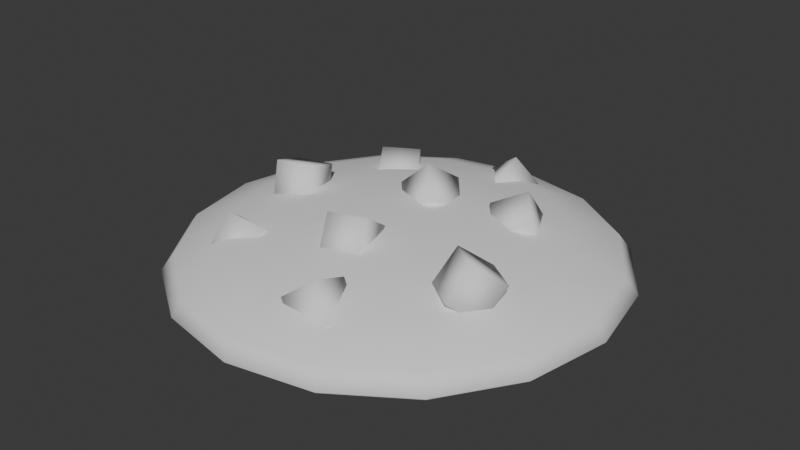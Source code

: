 # Source: COOKIE.blend  (saved by Blender 4.5.88; exported with 4.5.12 LTS)
import bpy
from mathutils import Matrix  # noqa: F401  (used for matrix-valued properties, if any)

bpy.ops.wm.read_factory_settings(use_empty=True)
scene = bpy.context.scene
scene.name = 'Scene'

# ---- collections
col_collection = bpy.data.collections.new('Collection'); scene.collection.children.link(col_collection)

# ---- world
world_world = bpy.data.worlds.new('World'); scene.world = world_world
world_world.use_nodes = True; world_world.node_tree.nodes.clear()
_N = world_world.node_tree.nodes; _L = world_world.node_tree.links
n0 = _N.new('ShaderNodeOutputWorld'); n0.name = 'World Output'; n0.location = (300, 300)
n1 = _N.new('ShaderNodeBackground'); n1.name = 'Background'; n1.location = (10, 300)
n1.inputs[0].default_value = (0.05088, 0.05088, 0.05088, 1.0)
_L.new(n1.outputs[0], n0.inputs[0])
n0.is_active_output = True
world_world.color = (0.05088, 0.05088, 0.05088)
world_world.sun_shadow_jitter_overblur = 0.0

# ---- meshes
me_sphere = bpy.data.meshes.new('Sphere')
me_sphere.from_pydata([(0.0, 0.9239, 0.3827), (0.1464, 0.3536, 0.9239), (0.2706, 0.6533, 0.7071), (0.3536, 0.8536, 0.3827), (0.2706, 0.2706, 0.9239), (0.5, 0.5, 0.7071), (0.6533, 0.6533, 0.3827), (0.3536, 0.1464, 0.9239), (0.6533, 0.2706, 0.7071), (0.8536, 0.3536, 0.3827), (0.3827, -4.47e-08, 0.9239), (0.7071, -8.941e-08, 0.7071), (0.9239, -1.192e-07, 0.3827), (0.3536, -0.1464, 0.9239), (0.6533, -0.2706, 0.7071), (0.8536, -0.3536, 0.3827), (0.2706, -0.2706, 0.9239), (0.5, -0.5, 0.7071), (0.6533, -0.6533, 0.3827), (0.1464, -0.3536, 0.9239), (0.2706, -0.6533, 0.7071), (0.3536, -0.8536, 0.3827), (-1.192e-07, -0.3827, 0.9239), (-2.235e-07, -0.7071, 0.7071), (-2.384e-07, -0.9239, 0.3827), (0.0, 0.0, 1.0), (-0.1464, -0.3536, 0.9239), (-0.2706, -0.6533, 0.7071), (-0.3536, -0.8536, 0.3827), (-0.2706, -0.2706, 0.9239), (-0.5, -0.5, 0.7071), (-0.6533, -0.6533, 0.3827), (-0.3536, -0.1464, 0.9239), (-0.6533, -0.2706, 0.7071), (-0.8536, -0.3536, 0.3827), (-0.3827, 1.788e-07, 0.9239), (-0.7071, 3.278e-07, 0.7071), (-0.9239, 3.576e-07, 0.3827), (-0.3536, 0.1464, 0.9239), (-0.6533, 0.2706, 0.7071), (-0.8536, 0.3536, 0.3827), (-0.2706, 0.2706, 0.9239), (-0.5, 0.5, 0.7071), (-0.6533, 0.6533, 0.3827), (-0.1464, 0.3536, 0.9239), (-0.2706, 0.6533, 0.7071), (-0.3536, 0.8536, 0.3827), (2.384e-07, 0.3827, 0.9239), (4.47e-07, 0.7071, 0.7071), (-2.049e-08, 0.9315, 0.0), (0.3565, 0.8606, 0.0), (0.6587, 0.6587, 0.0), (0.8606, 0.3565, 0.0), (0.9315, -1.332e-07, 0.0), (0.8606, -0.3565, 0.0), (0.6587, -0.6587, 0.0), (0.3565, -0.8606, 0.0), (-3.157e-07, -0.9315, 0.0), (-0.3565, -0.8606, 0.0), (-0.6587, -0.6587, 0.0), (-0.8606, -0.3565, 0.0), (-0.9315, 5.784e-07, 0.0), (-0.8606, 0.3565, 0.0), (-0.6587, 0.6587, 0.0), (-0.3565, 0.8606, 0.0), (-9.166e-09, 0.9621, 0.03644), (0.0, 0.9794, 0.1034), (0.3748, 0.9049, 0.1034), (0.3682, 0.8889, 0.03644), (0.6926, 0.6926, 0.1034), (0.6803, 0.6803, 0.03644), (0.9049, 0.3748, 0.1034), (0.8889, 0.3682, 0.03644), (0.9794, -1.41e-07, 0.1034), (0.9621, -1.391e-07, 0.03644), (0.9049, -0.3748, 0.1034), (0.8889, -0.3682, 0.03644), (0.6926, -0.6926, 0.1034), (0.6803, -0.6803, 0.03644), (0.3748, -0.9049, 0.1034), (0.3682, -0.8889, 0.03644), (-3.254e-07, -0.9794, 0.1034), (-3.275e-07, -0.9621, 0.03644), (-0.3748, -0.9049, 0.1034), (-0.3682, -0.8889, 0.03644), (-0.6926, -0.6926, 0.1034), (-0.6803, -0.6803, 0.03644), (-0.9049, -0.3748, 0.1034), (-0.8889, -0.3682, 0.03644), (-0.9794, 4.664e-07, 0.1034), (-0.9621, 5.245e-07, 0.03644), (-0.9049, 0.3748, 0.1034), (-0.8889, 0.3682, 0.03644), (-0.6926, 0.6926, 0.1034), (-0.6803, 0.6803, 0.03644), (-0.3748, 0.9049, 0.1034), (-0.3682, 0.8889, 0.03644)], [], [(49, 50, 51, 52, 53, 54, 55, 56, 57, 58, 59, 60, 61, 62, 63, 64), (48, 47, 1, 2), (0, 48, 2, 3), (47, 25, 1), (3, 2, 5, 6), (1, 25, 4), (53, 52, 72, 74), (2, 1, 4, 5), (6, 5, 8, 9), (4, 25, 7), (54, 53, 74, 76), (5, 4, 7, 8), (76, 78, 55, 54), (8, 7, 10, 11), (9, 8, 11, 12), (7, 25, 10), (56, 55, 78, 80), (11, 10, 13, 14), (12, 11, 14, 15), (10, 25, 13), (15, 14, 17, 18), (13, 25, 16), (57, 56, 80, 82), (14, 13, 16, 17), (18, 17, 20, 21), (16, 25, 19), (82, 84, 58, 57), (17, 16, 19, 20), (84, 86, 59, 58), (20, 19, 22, 23), (21, 20, 23, 24), (19, 25, 22), (23, 22, 26, 27), (24, 23, 27, 28), (22, 25, 26), (60, 59, 86, 88), (28, 27, 30, 31), (26, 25, 29), (61, 60, 88, 90), (27, 26, 29, 30), (29, 25, 32), (90, 92, 62, 61), (30, 29, 32, 33), (31, 30, 33, 34), (92, 94, 63, 62), (33, 32, 35, 36), (34, 33, 36, 37), (32, 25, 35), (37, 36, 39, 40), (35, 25, 38), (64, 63, 94, 96), (36, 35, 38, 39), (40, 39, 42, 43), (38, 25, 41), (39, 38, 41, 42), (42, 41, 44, 45), (43, 42, 45, 46), (41, 25, 44), (68, 70, 51, 50), (45, 44, 47, 48), (46, 45, 48, 0), (44, 25, 47), (70, 72, 52, 51), (95, 46, 0, 66), (67, 3, 6, 69), (69, 6, 9, 71), (71, 9, 12, 73), (73, 12, 15, 75), (75, 15, 18, 77), (77, 18, 21, 79), (79, 21, 24, 81), (81, 24, 28, 83), (83, 28, 31, 85), (85, 31, 34, 87), (87, 34, 37, 89), (89, 37, 40, 91), (91, 40, 43, 93), (93, 43, 46, 95), (50, 49, 65, 68), (66, 0, 3, 67), (66, 67, 68, 65), (67, 69, 70, 68), (69, 71, 72, 70), (71, 73, 74, 72), (73, 75, 76, 74), (75, 77, 78, 76), (77, 79, 80, 78), (79, 81, 82, 80), (81, 83, 84, 82), (83, 85, 86, 84), (85, 87, 88, 86), (87, 89, 90, 88), (89, 91, 92, 90), (91, 93, 94, 92), (93, 95, 96, 94), (95, 66, 65, 96), (49, 64, 96, 65)])
me_sphere.polygons.foreach_set('use_smooth', [True] * 97)
_uv = me_sphere.uv_layers.new(name='UVMap')
_uv.uv.foreach_set('vector', [0.7394, 0.5, 0.6803, 0.5, 0.6208, 0.5, 0.5611, 0.5, 0.5014, 0.5, 0.4417, 0.5, 0.3822, 0.5, 0.3231, 0.5, 0.2647, 0.5, 0.2076, 0.5, 0.1543, 0.5, 0.1717, 0.5, 0.8908, 0.5, 0.9082, 0.5, 0.8549, 0.5, 0.7978, 0.5, 0.75, 0.75, 0.75, 0.875, 0.6875, 0.875, 0.6875, 0.75, 0.75, 0.625, 0.75, 0.75, 0.6875, 0.75, 0.6875, 0.625, 0.75, 0.875, 0.7187, 1.0, 0.6875, 0.875, 0.6875, 0.625, 0.6875, 0.75, 0.625, 0.75, 0.625, 0.625, 0.6875, 0.875, 0.6562, 1.0, 0.625, 0.875, 0.5014, 0.5, 0.5611, 0.5, 0.5619, 0.5119, 0.5006, 0.5119, 0.6875, 0.75, 0.6875, 0.875, 0.625, 0.875, 0.625, 0.75, 0.625, 0.625, 0.625, 0.75, 0.5625, 0.75, 0.5625, 0.625, 0.625, 0.875, 0.5938, 1.0, 0.5625, 0.875, 0.4417, 0.5, 0.5014, 0.5, 0.5006, 0.5119, 0.4394, 0.5119, 0.625, 0.75, 0.625, 0.875, 0.5625, 0.875, 0.5625, 0.75, 0.4394, 0.5119, 0.3782, 0.5119, 0.3822, 0.5, 0.4417, 0.5, 0.5625, 0.75, 0.5625, 0.875, 0.5, 0.875, 0.5, 0.75, 0.5625, 0.625, 0.5625, 0.75, 0.5, 0.75, 0.5, 0.625, 0.5625, 0.875, 0.5312, 1.0, 0.5, 0.875, 0.3231, 0.5, 0.3822, 0.5, 0.3782, 0.5119, 0.3173, 0.5119, 0.5, 0.75, 0.5, 0.875, 0.4375, 0.875, 0.4375, 0.75, 0.5, 0.625, 0.5, 0.75, 0.4375, 0.75, 0.4375, 0.625, 0.5, 0.875, 0.4687, 1.0, 0.4375, 0.875, 0.4375, 0.625, 0.4375, 0.75, 0.375, 0.75, 0.375, 0.625, 0.4375, 0.875, 0.4062, 1.0, 0.375, 0.875, 0.2647, 0.5, 0.3231, 0.5, 0.3173, 0.5119, 0.2566, 0.5119, 0.4375, 0.75, 0.4375, 0.875, 0.375, 0.875, 0.375, 0.75, 0.375, 0.625, 0.375, 0.75, 0.3125, 0.75, 0.3125, 0.625, 0.375, 0.875, 0.3437, 1.0, 0.3125, 0.875, 0.2566, 0.5119, 0.1965, 0.5119, 0.2076, 0.5, 0.2647, 0.5, 0.375, 0.75, 0.375, 0.875, 0.3125, 0.875, 0.3125, 0.75, 0.1965, 0.5119, 0.1381, 0.5119, 0.1543, 0.5, 0.2076, 0.5, 0.3125, 0.75, 0.3125, 0.875, 0.25, 0.875, 0.25, 0.75, 0.3125, 0.625, 0.3125, 0.75, 0.25, 0.75, 0.25, 0.625, 0.3125, 0.875, 0.2812, 1.0, 0.25, 0.875, 0.25, 0.75, 0.25, 0.875, 0.1875, 0.875, 0.1875, 0.75, 0.25, 0.625, 0.25, 0.75, 0.1875, 0.75, 0.1875, 0.625, 0.25, 0.875, 0.2187, 1.0, 0.1875, 0.875, 0.1717, 0.5, 0.1543, 0.5, 0.1381, 0.5119, 0.1113, 0.5119, 0.1875, 0.625, 0.1875, 0.75, 0.125, 0.75, 0.125, 0.625, 0.1875, 0.875, 0.1562, 1.0, 0.125, 0.875, 0.8908, 0.5, 0.1717, 0.5, 0.1147, 0.5, 0.9478, 0.5, 0.1875, 0.75, 0.1875, 0.875, 0.125, 0.875, 0.125, 0.75, 0.125, 0.875, 0.09375, 1.0, 0.0625, 0.875, 0.9512, 0.5119, 0.9244, 0.5119, 0.9082, 0.5, 0.8908, 0.5, 0.125, 0.75, 0.125, 0.875, 0.0625, 0.875, 0.0625, 0.75, 0.125, 0.625, 0.125, 0.75, 0.0625, 0.75, 0.0625, 0.625, 0.9244, 0.5119, 0.866, 0.5119, 0.8549, 0.5, 0.9082, 0.5, 0.0625, 0.75, 0.0625, 0.875, 0.0, 0.875, 0.0, 0.75, 0.0625, 0.625, 0.0625, 0.75, 0.0, 0.75, 0.0, 0.625, 0.0625, 0.875, 0.03125, 1.0, 0.0, 0.875, 1.0, 0.625, 1.0, 0.75, 0.9375, 0.75, 0.9375, 0.625, 1.0, 0.875, 0.9687, 1.0, 0.9375, 0.875, 0.7978, 0.5, 0.8549, 0.5, 0.866, 0.5119, 0.8059, 0.5119, 1.0, 0.75, 1.0, 0.875, 0.9375, 0.875, 0.9375, 0.75, 0.9375, 0.625, 0.9375, 0.75, 0.875, 0.75, 0.875, 0.625, 0.9375, 0.875, 0.9062, 1.0, 0.875, 0.875, 0.9375, 0.75, 0.9375, 0.875, 0.875, 0.875, 0.875, 0.75, 0.875, 0.75, 0.875, 0.875, 0.8125, 0.875, 0.8125, 0.75, 0.875, 0.625, 0.875, 0.75, 0.8125, 0.75, 0.8125, 0.625, 0.875, 0.875, 0.8437, 1.0, 0.8125, 0.875, 0.6843, 0.5119, 0.6231, 0.5119, 0.6208, 0.5, 0.6803, 0.5, 0.8125, 0.75, 0.8125, 0.875, 0.75, 0.875, 0.75, 0.75, 0.8125, 0.625, 0.8125, 0.75, 0.75, 0.75, 0.75, 0.625, 0.8125, 0.875, 0.7812, 1.0, 0.75, 0.875, 0.6231, 0.5119, 0.5619, 0.5119, 0.5611, 0.5, 0.6208, 0.5, 0.8125, 0.5338, 0.8125, 0.625, 0.75, 0.625, 0.75, 0.5338, 0.6875, 0.5338, 0.6875, 0.625, 0.625, 0.625, 0.625, 0.5338, 0.625, 0.5338, 0.625, 0.625, 0.5625, 0.625, 0.5625, 0.5338, 0.5625, 0.5338, 0.5625, 0.625, 0.5, 0.625, 0.5, 0.5338, 0.5, 0.5338, 0.5, 0.625, 0.4375, 0.625, 0.4375, 0.5338, 0.4375, 0.5338, 0.4375, 0.625, 0.375, 0.625, 0.375, 0.5338, 0.375, 0.5338, 0.375, 0.625, 0.3125, 0.625, 0.3125, 0.5338, 0.3125, 0.5338, 0.3125, 0.625, 0.25, 0.625, 0.25, 0.5338, 0.25, 0.5338, 0.25, 0.625, 0.1875, 0.625, 0.1875, 0.5338, 0.1875, 0.5338, 0.1875, 0.625, 0.125, 0.625, 0.125, 0.5338, 0.125, 0.5338, 0.125, 0.625, 0.0625, 0.625, 0.0625, 0.5338, 0.0625, 0.5338, 0.0625, 0.625, 0.0, 0.625, 0.0, 0.5338, 1.0, 0.5338, 1.0, 0.625, 0.9375, 0.625, 0.9375, 0.5338, 0.9375, 0.5338, 0.9375, 0.625, 0.875, 0.625, 0.875, 0.5338, 0.875, 0.5338, 0.875, 0.625, 0.8125, 0.625, 0.8125, 0.5338, 0.6803, 0.5, 0.7394, 0.5, 0.7452, 0.5119, 0.6843, 0.5119, 0.75, 0.5338, 0.75, 0.625, 0.6875, 0.625, 0.6875, 0.5338, 0.75, 0.5338, 0.6875, 0.5338, 0.6843, 0.5119, 0.7452, 0.5119, 0.6875, 0.5338, 0.625, 0.5338, 0.6231, 0.5119, 0.6843, 0.5119, 0.625, 0.5338, 0.5625, 0.5338, 0.5619, 0.5119, 0.6231, 0.5119, 0.5625, 0.5338, 0.5, 0.5338, 0.5006, 0.5119, 0.5619, 0.5119, 0.5, 0.5338, 0.4375, 0.5338, 0.4394, 0.5119, 0.5006, 0.5119, 0.4375, 0.5338, 0.375, 0.5338, 0.3782, 0.5119, 0.4394, 0.5119, 0.375, 0.5338, 0.3125, 0.5338, 0.3173, 0.5119, 0.3782, 0.5119, 0.3125, 0.5338, 0.25, 0.5338, 0.2566, 0.5119, 0.3173, 0.5119, 0.25, 0.5338, 0.1875, 0.5338, 0.1965, 0.5119, 0.2566, 0.5119, 0.1875, 0.5338, 0.125, 0.5338, 0.1381, 0.5119, 0.1965, 0.5119, 0.125, 0.5338, 0.0625, 0.5338, 0.1113, 0.5119, 0.1381, 0.5119, 0.07214, 0.5, 0.9904, 0.5, 0.9478, 0.5, 0.1147, 0.5, 1.0, 0.5338, 0.9375, 0.5338, 0.9244, 0.5119, 0.9512, 0.5119, 0.9375, 0.5338, 0.875, 0.5338, 0.866, 0.5119, 0.9244, 0.5119, 0.875, 0.5338, 0.8125, 0.5338, 0.8059, 0.5119, 0.866, 0.5119, 0.8125, 0.5338, 0.75, 0.5338, 0.7452, 0.5119, 0.8059, 0.5119, 0.7394, 0.5, 0.7978, 0.5, 0.8059, 0.5119, 0.7452, 0.5119])
me_sphere.update()
me_cube_001 = bpy.data.meshes.new('Cube.001')
me_cube_001.from_pydata([(-1.0, -1.0, -1.0), (-1.0, -1.0, 1.0), (-1.0, 1.0, -1.0), (-1.0, 1.0, 1.0), (1.0, -1.0, -1.0), (1.0, -1.0, 1.0), (1.0, 1.0, -1.0), (1.0, 1.0, 1.0)], [], [(0, 1, 3, 2), (2, 3, 7, 6), (6, 7, 5, 4), (4, 5, 1, 0), (2, 6, 4, 0), (7, 3, 1, 5)])
me_cube_001.polygons.foreach_set('use_smooth', [True] * 6)
_uv = me_cube_001.uv_layers.new(name='UVMap')
_uv.uv.foreach_set('vector', [0.375, 0.0, 0.625, 0.0, 0.625, 0.25, 0.375, 0.25, 0.375, 0.25, 0.625, 0.25, 0.625, 0.5, 0.375, 0.5, 0.375, 0.5, 0.625, 0.5, 0.625, 0.75, 0.375, 0.75, 0.375, 0.75, 0.625, 0.75, 0.625, 1.0, 0.375, 1.0, 0.125, 0.5, 0.375, 0.5, 0.375, 0.75, 0.125, 0.75, 0.625, 0.5, 0.875, 0.5, 0.875, 0.75, 0.625, 0.75])
me_cube_001.update()
me_cube_002 = bpy.data.meshes.new('Cube.002')
me_cube_002.from_pydata([(-1.0, -1.0, -1.0), (-1.0, -1.0, 1.0), (-1.0, 1.0, -1.0), (-1.0, 1.0, 1.0), (1.0, -1.0, -1.0), (1.0, -1.0, 1.0), (1.0, 1.0, -1.0), (1.0, 1.0, 1.0)], [], [(0, 1, 3, 2), (2, 3, 7, 6), (6, 7, 5, 4), (4, 5, 1, 0), (2, 6, 4, 0), (7, 3, 1, 5)])
me_cube_002.polygons.foreach_set('use_smooth', [True] * 6)
_uv = me_cube_002.uv_layers.new(name='UVMap')
_uv.uv.foreach_set('vector', [0.375, 0.0, 0.625, 0.0, 0.625, 0.25, 0.375, 0.25, 0.375, 0.25, 0.625, 0.25, 0.625, 0.5, 0.375, 0.5, 0.375, 0.5, 0.625, 0.5, 0.625, 0.75, 0.375, 0.75, 0.375, 0.75, 0.625, 0.75, 0.625, 1.0, 0.375, 1.0, 0.125, 0.5, 0.375, 0.5, 0.375, 0.75, 0.125, 0.75, 0.625, 0.5, 0.875, 0.5, 0.875, 0.75, 0.625, 0.75])
me_cube_002.update()
me_cube_003 = bpy.data.meshes.new('Cube.003')
me_cube_003.from_pydata([(-1.0, -1.0, -1.0), (-1.0, -1.0, 1.0), (-1.0, 1.0, -1.0), (-1.0, 1.0, 1.0), (1.0, -1.0, -1.0), (1.0, -1.0, 1.0), (1.0, 1.0, -1.0), (1.0, 1.0, 1.0)], [], [(0, 1, 3, 2), (2, 3, 7, 6), (6, 7, 5, 4), (4, 5, 1, 0), (2, 6, 4, 0), (7, 3, 1, 5)])
me_cube_003.polygons.foreach_set('use_smooth', [True] * 6)
_uv = me_cube_003.uv_layers.new(name='UVMap')
_uv.uv.foreach_set('vector', [0.375, 0.0, 0.625, 0.0, 0.625, 0.25, 0.375, 0.25, 0.375, 0.25, 0.625, 0.25, 0.625, 0.5, 0.375, 0.5, 0.375, 0.5, 0.625, 0.5, 0.625, 0.75, 0.375, 0.75, 0.375, 0.75, 0.625, 0.75, 0.625, 1.0, 0.375, 1.0, 0.125, 0.5, 0.375, 0.5, 0.375, 0.75, 0.125, 0.75, 0.625, 0.5, 0.875, 0.5, 0.875, 0.75, 0.625, 0.75])
me_cube_003.update()
me_cube_004 = bpy.data.meshes.new('Cube.004')
me_cube_004.from_pydata([(-1.0, -1.0, -1.0), (-1.0, -1.0, 1.0), (-1.0, 1.0, -1.0), (-1.0, 1.0, 1.0), (1.0, -1.0, -1.0), (1.0, -1.0, 1.0), (1.0, 1.0, -1.0), (1.0, 1.0, 1.0)], [], [(0, 1, 3, 2), (2, 3, 7, 6), (6, 7, 5, 4), (4, 5, 1, 0), (2, 6, 4, 0), (7, 3, 1, 5)])
me_cube_004.polygons.foreach_set('use_smooth', [True] * 6)
_uv = me_cube_004.uv_layers.new(name='UVMap')
_uv.uv.foreach_set('vector', [0.375, 0.0, 0.625, 0.0, 0.625, 0.25, 0.375, 0.25, 0.375, 0.25, 0.625, 0.25, 0.625, 0.5, 0.375, 0.5, 0.375, 0.5, 0.625, 0.5, 0.625, 0.75, 0.375, 0.75, 0.375, 0.75, 0.625, 0.75, 0.625, 1.0, 0.375, 1.0, 0.125, 0.5, 0.375, 0.5, 0.375, 0.75, 0.125, 0.75, 0.625, 0.5, 0.875, 0.5, 0.875, 0.75, 0.625, 0.75])
me_cube_004.update()
me_cube_005 = bpy.data.meshes.new('Cube.005')
me_cube_005.from_pydata([(-1.0, -1.0, -1.0), (-1.0, -1.0, 1.0), (-1.0, 1.0, -1.0), (-1.0, 1.0, 1.0), (1.0, -1.0, -1.0), (1.0, -1.0, 1.0), (1.0, 1.0, -1.0), (1.0, 1.0, 1.0)], [], [(0, 1, 3, 2), (2, 3, 7, 6), (6, 7, 5, 4), (4, 5, 1, 0), (2, 6, 4, 0), (7, 3, 1, 5)])
me_cube_005.polygons.foreach_set('use_smooth', [True] * 6)
_uv = me_cube_005.uv_layers.new(name='UVMap')
_uv.uv.foreach_set('vector', [0.375, 0.0, 0.625, 0.0, 0.625, 0.25, 0.375, 0.25, 0.375, 0.25, 0.625, 0.25, 0.625, 0.5, 0.375, 0.5, 0.375, 0.5, 0.625, 0.5, 0.625, 0.75, 0.375, 0.75, 0.375, 0.75, 0.625, 0.75, 0.625, 1.0, 0.375, 1.0, 0.125, 0.5, 0.375, 0.5, 0.375, 0.75, 0.125, 0.75, 0.625, 0.5, 0.875, 0.5, 0.875, 0.75, 0.625, 0.75])
me_cube_005.update()
me_cube_006 = bpy.data.meshes.new('Cube.006')
me_cube_006.from_pydata([(-1.0, -1.0, -1.0), (-1.0, -1.0, 1.0), (-1.0, 1.0, -1.0), (-1.0, 1.0, 1.0), (1.0, -1.0, -1.0), (1.0, -1.0, 1.0), (1.0, 1.0, -1.0), (1.0, 1.0, 1.0)], [], [(0, 1, 3, 2), (2, 3, 7, 6), (6, 7, 5, 4), (4, 5, 1, 0), (2, 6, 4, 0), (7, 3, 1, 5)])
me_cube_006.polygons.foreach_set('use_smooth', [True] * 6)
_uv = me_cube_006.uv_layers.new(name='UVMap')
_uv.uv.foreach_set('vector', [0.375, 0.0, 0.625, 0.0, 0.625, 0.25, 0.375, 0.25, 0.375, 0.25, 0.625, 0.25, 0.625, 0.5, 0.375, 0.5, 0.375, 0.5, 0.625, 0.5, 0.625, 0.75, 0.375, 0.75, 0.375, 0.75, 0.625, 0.75, 0.625, 1.0, 0.375, 1.0, 0.125, 0.5, 0.375, 0.5, 0.375, 0.75, 0.125, 0.75, 0.625, 0.5, 0.875, 0.5, 0.875, 0.75, 0.625, 0.75])
me_cube_006.update()
me_cube_007 = bpy.data.meshes.new('Cube.007')
me_cube_007.from_pydata([(-1.0, -1.0, -1.0), (-1.0, -1.0, 1.0), (-1.0, 1.0, -1.0), (-1.0, 1.0, 1.0), (1.0, -1.0, -1.0), (1.0, -1.0, 1.0), (1.0, 1.0, -1.0), (1.0, 1.0, 1.0)], [], [(0, 1, 3, 2), (2, 3, 7, 6), (6, 7, 5, 4), (4, 5, 1, 0), (2, 6, 4, 0), (7, 3, 1, 5)])
me_cube_007.polygons.foreach_set('use_smooth', [True] * 6)
_uv = me_cube_007.uv_layers.new(name='UVMap')
_uv.uv.foreach_set('vector', [0.375, 0.0, 0.625, 0.0, 0.625, 0.25, 0.375, 0.25, 0.375, 0.25, 0.625, 0.25, 0.625, 0.5, 0.375, 0.5, 0.375, 0.5, 0.625, 0.5, 0.625, 0.75, 0.375, 0.75, 0.375, 0.75, 0.625, 0.75, 0.625, 1.0, 0.375, 1.0, 0.125, 0.5, 0.375, 0.5, 0.375, 0.75, 0.125, 0.75, 0.625, 0.5, 0.875, 0.5, 0.875, 0.75, 0.625, 0.75])
me_cube_007.update()
me_cube_008 = bpy.data.meshes.new('Cube.008')
me_cube_008.from_pydata([(-1.0, -1.0, -1.0), (-1.0, -1.0, 1.0), (-1.0, 1.0, -1.0), (-1.0, 1.0, 1.0), (1.0, -1.0, -1.0), (1.0, -1.0, 1.0), (1.0, 1.0, -1.0), (1.0, 1.0, 1.0)], [], [(0, 1, 3, 2), (2, 3, 7, 6), (6, 7, 5, 4), (4, 5, 1, 0), (2, 6, 4, 0), (7, 3, 1, 5)])
me_cube_008.polygons.foreach_set('use_smooth', [True] * 6)
_uv = me_cube_008.uv_layers.new(name='UVMap')
_uv.uv.foreach_set('vector', [0.375, 0.0, 0.625, 0.0, 0.625, 0.25, 0.375, 0.25, 0.375, 0.25, 0.625, 0.25, 0.625, 0.5, 0.375, 0.5, 0.375, 0.5, 0.625, 0.5, 0.625, 0.75, 0.375, 0.75, 0.375, 0.75, 0.625, 0.75, 0.625, 1.0, 0.375, 1.0, 0.125, 0.5, 0.375, 0.5, 0.375, 0.75, 0.125, 0.75, 0.625, 0.5, 0.875, 0.5, 0.875, 0.75, 0.625, 0.75])
me_cube_008.update()
me_cube_009 = bpy.data.meshes.new('Cube.009')
me_cube_009.from_pydata([(-1.0, -1.0, -1.0), (-1.0, -1.0, 1.0), (-1.0, 1.0, -1.0), (-1.0, 1.0, 1.0), (1.0, -1.0, -1.0), (1.0, -1.0, 1.0), (1.0, 1.0, -1.0), (1.0, 1.0, 1.0)], [], [(0, 1, 3, 2), (2, 3, 7, 6), (6, 7, 5, 4), (4, 5, 1, 0), (2, 6, 4, 0), (7, 3, 1, 5)])
me_cube_009.polygons.foreach_set('use_smooth', [True] * 6)
_uv = me_cube_009.uv_layers.new(name='UVMap')
_uv.uv.foreach_set('vector', [0.375, 0.0, 0.625, 0.0, 0.625, 0.25, 0.375, 0.25, 0.375, 0.25, 0.625, 0.25, 0.625, 0.5, 0.375, 0.5, 0.375, 0.5, 0.625, 0.5, 0.625, 0.75, 0.375, 0.75, 0.375, 0.75, 0.625, 0.75, 0.625, 1.0, 0.375, 1.0, 0.125, 0.5, 0.375, 0.5, 0.375, 0.75, 0.125, 0.75, 0.625, 0.5, 0.875, 0.5, 0.875, 0.75, 0.625, 0.75])
me_cube_009.update()

# ---- objects
ob_sphere = bpy.data.objects.new('Sphere', me_sphere)
ob_cube = bpy.data.objects.new('Cube', me_cube_001)
ob_cube_001 = bpy.data.objects.new('Cube.001', me_cube_002)
ob_cube_002 = bpy.data.objects.new('Cube.002', me_cube_003)
ob_cube_003 = bpy.data.objects.new('Cube.003', me_cube_004)
ob_cube_004 = bpy.data.objects.new('Cube.004', me_cube_005)
ob_cube_005 = bpy.data.objects.new('Cube.005', me_cube_006)
ob_cube_006 = bpy.data.objects.new('Cube.006', me_cube_007)
ob_cube_007 = bpy.data.objects.new('Cube.007', me_cube_008)
ob_cube_008 = bpy.data.objects.new('Cube.008', me_cube_009)

# ---- transforms, parenting, visibility, modifiers, constraints
ob_sphere.location = (0.0, 0.0, 0.0)
ob_sphere.scale = (2.418, 2.418, 0.6366)
ob_cube.location = (0.0, -0.7086, 0.5777)
ob_cube.rotation_euler = (3.222, -4.114, 1.883)
ob_cube.scale = (0.2077, 0.2077, 0.2077)
ob_cube_001.location = (0.9262, 0.7036, 0.4758)
ob_cube_001.rotation_euler = (3.59, 2.711, 2.242)
ob_cube_001.scale = (0.2077, 0.2077, 0.2077)
ob_cube_002.location = (-0.86, 1.025, 0.3939)
ob_cube_002.rotation_euler = (1.447, -1.261, -0.8494)
ob_cube_002.scale = (0.2077, 0.2077, 0.2077)
ob_cube_003.location = (-1.266, -0.06187, 0.5777)
ob_cube_003.rotation_euler = (3.27, 1.885, -4.396)
ob_cube_003.scale = (0.2077, 0.2077, 0.2077)
ob_cube_004.location = (-0.009451, 0.5052, 0.5777)
ob_cube_004.rotation_euler = (0.6854, -2.586, -0.8276)
ob_cube_004.scale = (0.2077, 0.2077, 0.2077)
ob_cube_005.location = (1.351, -0.6667, 0.5777)
ob_cube_005.rotation_euler = (-0.6133, -0.03284, -0.6255)
ob_cube_005.scale = (0.2077, 0.2077, 0.2077)
ob_cube_006.location = (-1.096, -1.089, 0.3409)
ob_cube_006.rotation_euler = (-0.379, 7.184, -1.657)
ob_cube_006.scale = (0.2077, 0.2077, 0.2077)
ob_cube_007.location = (0.1607, 1.62, 0.321)
ob_cube_007.rotation_euler = (1.022, -2.295, 0.4865)
ob_cube_007.scale = (0.2077, 0.2077, 0.2077)
ob_cube_008.location = (0.378, -1.55, 0.364)
ob_cube_008.rotation_euler = (-3.565, -0.628, 0.2924)
ob_cube_008.scale = (0.2077, 0.2077, 0.2077)

# ---- collection membership
col_collection.objects.link(ob_sphere)
col_collection.objects.link(ob_cube)
col_collection.objects.link(ob_cube_001)
col_collection.objects.link(ob_cube_002)
col_collection.objects.link(ob_cube_003)
col_collection.objects.link(ob_cube_004)
col_collection.objects.link(ob_cube_005)
col_collection.objects.link(ob_cube_006)
col_collection.objects.link(ob_cube_007)
col_collection.objects.link(ob_cube_008)

# ---- scene / render settings (as saved in the file)
scene.frame_start = 1; scene.frame_end = 250; scene.frame_set(1)
scene.render.engine = 'BLENDER_EEVEE_NEXT'
bpy.context.view_layer.update()

# ---- added for rendering (the .blend has no active camera and no usable light): camera, sun
cam_auto = bpy.data.cameras.new('AutoCamera')
cam_auto.lens = 50.0
cam_auto.sensor_width = 36.0
cam_auto.clip_end = 1000.0
ob_auto_camera = bpy.data.objects.new('AutoCamera', cam_auto)
scene.collection.objects.link(ob_auto_camera)
ob_auto_camera.location = (6.26186, -7.51423, 5.46536)
ob_auto_camera.rotation_euler = (1.09748, -7.21219e-08, 0.694738)
scene.camera = ob_auto_camera
light_auto_sun = bpy.data.lights.new('AutoSun', 'SUN')
light_auto_sun.energy = 3.0
light_auto_sun.angle = 0.0523599
ob_auto_sun = bpy.data.objects.new('AutoSun', light_auto_sun)
scene.collection.objects.link(ob_auto_sun)
ob_auto_sun.rotation_euler = (0.872665, 0.174533, 0.523599)
bpy.context.view_layer.update()
